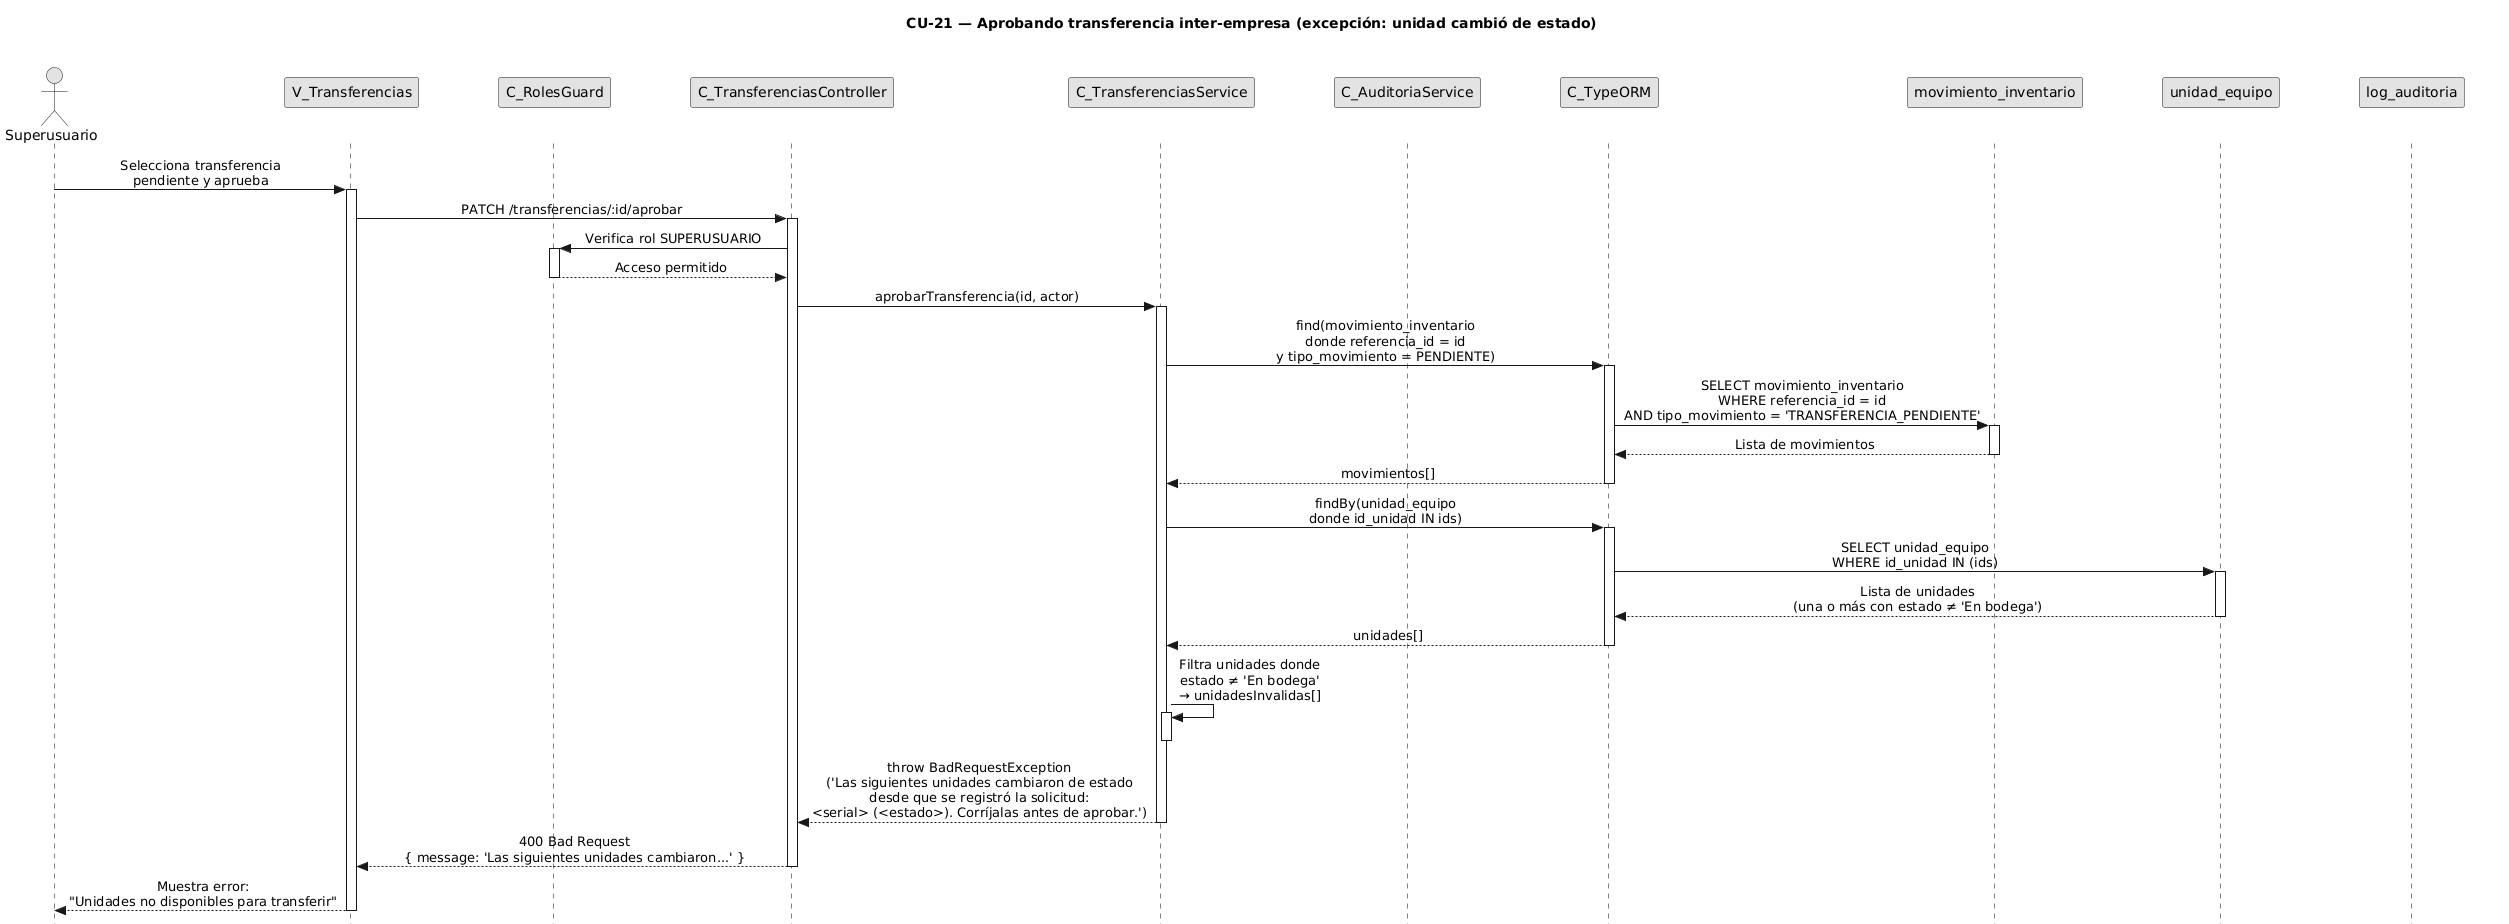

The diagram above was rendered by PlantUML. Its source (embedded in the PNG):
@startuml CU21-exc-unidad-cambio-estado
title CU-21 — Aprobando transferencia inter-empresa (excepción: unidad cambió de estado)

skinparam style strictuml
skinparam monochrome true
skinparam shadowing false
skinparam sequenceMessageAlign center
<style>
sequenceDiagram {
  participant {
    Margin 35
  }
  actor {
    Margin 15
  }
}
</style>
skinparam sequence {
  MessageAlign center
  LifeLineBorderColor black
}
hide footbox

actor "Superusuario" as user
participant "V_Transferencias" as view
participant "C_RolesGuard" as guard
participant "C_TransferenciasController" as ctrl
participant "C_TransferenciasService" as svc
participant "C_AuditoriaService" as aud
participant "C_TypeORM" as orm
participant "movimiento_inventario" as mvent
participant "unidad_equipo" as uent
participant "log_auditoria" as aent

user -> view : Selecciona transferencia\npendiente y aprueba
activate view

view -> ctrl : PATCH /transferencias/:id/aprobar
activate ctrl

ctrl -> guard : Verifica rol SUPERUSUARIO
activate guard
guard --> ctrl : Acceso permitido
deactivate guard

ctrl -> svc : aprobarTransferencia(id, actor)
activate svc

svc -> orm : find(movimiento_inventario\ndonde referencia_id = id\ny tipo_movimiento = PENDIENTE)
activate orm
orm -> mvent : SELECT movimiento_inventario\nWHERE referencia_id = id\nAND tipo_movimiento = 'TRANSFERENCIA_PENDIENTE'
activate mvent
mvent --> orm : Lista de movimientos
deactivate mvent
orm --> svc : movimientos[]
deactivate orm

svc -> orm : findBy(unidad_equipo\ndonde id_unidad IN ids)
activate orm
orm -> uent : SELECT unidad_equipo\nWHERE id_unidad IN (ids)
activate uent
uent --> orm : Lista de unidades\n(una o más con estado ≠ 'En bodega')
deactivate uent
orm --> svc : unidades[]
deactivate orm

svc -> svc : Filtra unidades donde\nestado ≠ 'En bodega'\n→ unidadesInvalidas[]
activate svc
deactivate svc

svc --> ctrl : throw BadRequestException\n('Las siguientes unidades cambiaron de estado\ndesde que se registró la solicitud:\n<serial> (<estado>). Corríjalas antes de aprobar.')
deactivate svc

ctrl --> view : 400 Bad Request\n{ message: 'Las siguientes unidades cambiaron...' }
deactivate ctrl

view --> user : Muestra error:\n"Unidades no disponibles para transferir"
deactivate view

@enduml